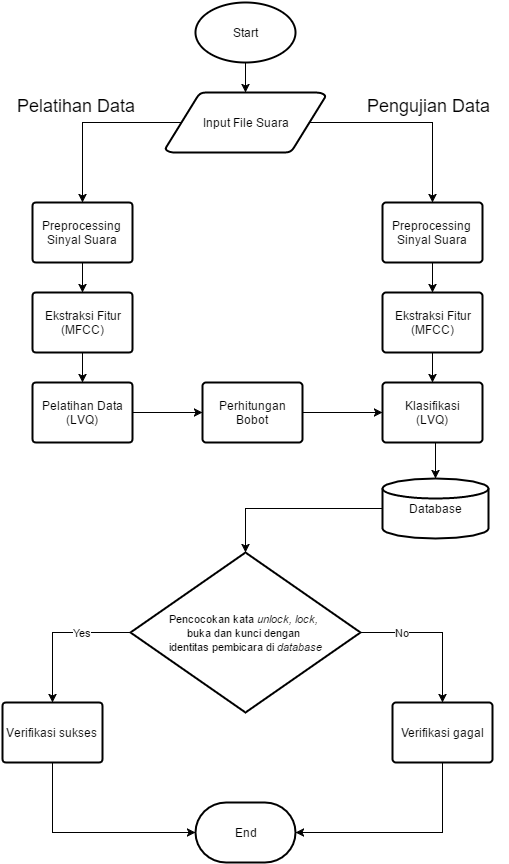

The diagram above was exported from draw.io. Its source (the exported page's mxGraphModel, read from the mxfile embedded in the PNG):
<mxGraphModel dx="880" dy="548" grid="1" gridSize="10" guides="1" tooltips="1" connect="1" arrows="1" fold="1" page="1" pageScale="1" pageWidth="826" pageHeight="1169" background="#ffffff" math="0">
  <root>
    <mxCell id="0" />
    <mxCell id="1" parent="0" />
    <mxCell id="b3cdb575eeeeaa9-13" style="edgeStyle=orthogonalEdgeStyle;rounded=0;html=1;entryX=0.5;entryY=0;entryPerimeter=0;jettySize=auto;orthogonalLoop=1;" edge="1" source="b3cdb575eeeeaa9-14" target="b3cdb575eeeeaa9-16" parent="1">
      <mxGeometry x="413" y="90" as="geometry" />
    </mxCell>
    <mxCell id="b3cdb575eeeeaa9-14" value="Start" style="strokeWidth=2;html=1;shape=mxgraph.flowchart.start_1;whiteSpace=wrap;" vertex="1" parent="1">
      <mxGeometry x="363" y="30" width="100" height="60" as="geometry" />
    </mxCell>
    <mxCell id="b3cdb575eeeeaa9-28" style="edgeStyle=orthogonalEdgeStyle;rounded=0;html=1;exitX=0.095;exitY=0.5;exitPerimeter=0;entryX=0.5;entryY=0;entryPerimeter=0;jettySize=auto;orthogonalLoop=1;" edge="1" parent="1" source="b3cdb575eeeeaa9-16" target="b3cdb575eeeeaa9-18">
      <mxGeometry relative="1" as="geometry" />
    </mxCell>
    <mxCell id="b3cdb575eeeeaa9-29" style="edgeStyle=orthogonalEdgeStyle;rounded=0;html=1;exitX=0.905;exitY=0.5;exitPerimeter=0;entryX=0.5;entryY=0;entryPerimeter=0;jettySize=auto;orthogonalLoop=1;" edge="1" parent="1" source="b3cdb575eeeeaa9-16" target="b3cdb575eeeeaa9-24">
      <mxGeometry relative="1" as="geometry" />
    </mxCell>
    <mxCell id="b3cdb575eeeeaa9-16" value="Input File Suara" style="strokeWidth=2;html=1;shape=mxgraph.flowchart.data;whiteSpace=wrap;" vertex="1" parent="1">
      <mxGeometry x="333" y="120" width="160" height="60" as="geometry" />
    </mxCell>
    <mxCell id="b3cdb575eeeeaa9-17" style="edgeStyle=orthogonalEdgeStyle;rounded=0;html=1;entryX=0.5;entryY=0;entryPerimeter=0;jettySize=auto;orthogonalLoop=1;" edge="1" source="b3cdb575eeeeaa9-18" target="b3cdb575eeeeaa9-20" parent="1">
      <mxGeometry x="250" y="290" as="geometry" />
    </mxCell>
    <mxCell id="b3cdb575eeeeaa9-18" value="Preprocessing Sinyal Suara" style="strokeWidth=2;html=1;shape=mxgraph.flowchart.process;whiteSpace=wrap;" vertex="1" parent="1">
      <mxGeometry x="200" y="230" width="100" height="60" as="geometry" />
    </mxCell>
    <mxCell id="b3cdb575eeeeaa9-19" style="edgeStyle=orthogonalEdgeStyle;rounded=0;html=1;entryX=0.5;entryY=0;entryPerimeter=0;jettySize=auto;orthogonalLoop=1;" edge="1" source="b3cdb575eeeeaa9-20" parent="1">
      <mxGeometry x="250" y="380" as="geometry">
        <mxPoint x="250" y="410" as="targetPoint" />
      </mxGeometry>
    </mxCell>
    <mxCell id="b3cdb575eeeeaa9-20" value="Ekstraksi Fitur&lt;div&gt;(MFCC)&lt;/div&gt;" style="strokeWidth=2;html=1;shape=mxgraph.flowchart.process;whiteSpace=wrap;" vertex="1" parent="1">
      <mxGeometry x="200" y="320" width="100" height="60" as="geometry" />
    </mxCell>
    <mxCell id="b3cdb575eeeeaa9-35" style="edgeStyle=orthogonalEdgeStyle;rounded=0;html=1;exitX=1;exitY=0.5;exitPerimeter=0;entryX=0;entryY=0.5;entryPerimeter=0;jettySize=auto;orthogonalLoop=1;" edge="1" parent="1" source="b3cdb575eeeeaa9-21" target="b3cdb575eeeeaa9-34">
      <mxGeometry relative="1" as="geometry" />
    </mxCell>
    <mxCell id="b3cdb575eeeeaa9-21" value="Pelatihan Data&lt;div&gt;(LVQ)&lt;/div&gt;" style="strokeWidth=2;html=1;shape=mxgraph.flowchart.process;whiteSpace=wrap;" vertex="1" parent="1">
      <mxGeometry x="200" y="410" width="100" height="60" as="geometry" />
    </mxCell>
    <mxCell id="b3cdb575eeeeaa9-23" style="edgeStyle=orthogonalEdgeStyle;rounded=0;html=1;entryX=0.5;entryY=0;entryPerimeter=0;jettySize=auto;orthogonalLoop=1;" edge="1" source="b3cdb575eeeeaa9-24" target="b3cdb575eeeeaa9-26" parent="1">
      <mxGeometry x="600" y="290" as="geometry" />
    </mxCell>
    <mxCell id="b3cdb575eeeeaa9-24" value="Preprocessing Sinyal Suara" style="strokeWidth=2;html=1;shape=mxgraph.flowchart.process;whiteSpace=wrap;" vertex="1" parent="1">
      <mxGeometry x="550" y="230" width="100" height="60" as="geometry" />
    </mxCell>
    <mxCell id="b3cdb575eeeeaa9-33" style="edgeStyle=orthogonalEdgeStyle;rounded=0;html=1;exitX=0.5;exitY=1;exitPerimeter=0;entryX=0.5;entryY=0;entryPerimeter=0;jettySize=auto;orthogonalLoop=1;" edge="1" parent="1" source="b3cdb575eeeeaa9-26" target="b3cdb575eeeeaa9-32">
      <mxGeometry relative="1" as="geometry" />
    </mxCell>
    <mxCell id="b3cdb575eeeeaa9-26" value="Ekstraksi Fitur&lt;div&gt;(MFCC)&lt;/div&gt;" style="strokeWidth=2;html=1;shape=mxgraph.flowchart.process;whiteSpace=wrap;" vertex="1" parent="1">
      <mxGeometry x="550" y="320" width="100" height="60" as="geometry" />
    </mxCell>
    <mxCell id="b3cdb575eeeeaa9-47" style="edgeStyle=orthogonalEdgeStyle;rounded=0;html=1;exitX=0.5;exitY=1;exitPerimeter=0;entryX=0.5;entryY=0;entryPerimeter=0;jettySize=auto;orthogonalLoop=1;" edge="1" parent="1" source="b3cdb575eeeeaa9-32" target="b3cdb575eeeeaa9-37">
      <mxGeometry relative="1" as="geometry" />
    </mxCell>
    <mxCell id="b3cdb575eeeeaa9-32" value="Klasifikasi&lt;div&gt;(LVQ)&lt;/div&gt;" style="strokeWidth=2;html=1;shape=mxgraph.flowchart.process;whiteSpace=wrap;" vertex="1" parent="1">
      <mxGeometry x="550" y="410" width="100" height="60" as="geometry" />
    </mxCell>
    <mxCell id="b3cdb575eeeeaa9-36" style="edgeStyle=orthogonalEdgeStyle;rounded=0;html=1;exitX=1;exitY=0.5;exitPerimeter=0;entryX=0;entryY=0.5;entryPerimeter=0;jettySize=auto;orthogonalLoop=1;" edge="1" parent="1" source="b3cdb575eeeeaa9-34" target="b3cdb575eeeeaa9-32">
      <mxGeometry relative="1" as="geometry" />
    </mxCell>
    <mxCell id="b3cdb575eeeeaa9-34" value="Perhitungan&lt;div&gt;Bobot&lt;/div&gt;" style="strokeWidth=2;html=1;shape=mxgraph.flowchart.process;whiteSpace=wrap;" vertex="1" parent="1">
      <mxGeometry x="370" y="410" width="100" height="60" as="geometry" />
    </mxCell>
    <mxCell id="b3cdb575eeeeaa9-48" style="edgeStyle=orthogonalEdgeStyle;rounded=0;html=1;exitX=0;exitY=0.5;exitPerimeter=0;entryX=0.5;entryY=0;entryPerimeter=0;jettySize=auto;orthogonalLoop=1;" edge="1" parent="1" source="b3cdb575eeeeaa9-37" target="b3cdb575eeeeaa9-40">
      <mxGeometry relative="1" as="geometry" />
    </mxCell>
    <mxCell id="b3cdb575eeeeaa9-37" value="Database" style="strokeWidth=2;html=1;shape=mxgraph.flowchart.database;whiteSpace=wrap;" vertex="1" parent="1">
      <mxGeometry x="550" y="506" width="106" height="60" as="geometry" />
    </mxCell>
    <mxCell id="b3cdb575eeeeaa9-39" value="End" style="strokeWidth=2;html=1;shape=mxgraph.flowchart.terminator;whiteSpace=wrap;" vertex="1" parent="1">
      <mxGeometry x="363" y="830" width="100" height="60" as="geometry" />
    </mxCell>
    <mxCell id="b3cdb575eeeeaa9-40" value="&lt;font style=&quot;font-size: 11px&quot;&gt;Pencocokan kata &lt;i&gt;unlock, lock,&lt;/i&gt;&amp;nbsp;&lt;/font&gt;&lt;div&gt;&lt;font style=&quot;font-size: 11px&quot;&gt;buka dan kunci dengan&amp;nbsp;&lt;/font&gt;&lt;/div&gt;&lt;div&gt;&lt;font style=&quot;font-size: 11px&quot;&gt;identitas pembicara di &lt;i&gt;database&lt;/i&gt;&lt;/font&gt;&lt;/div&gt;" style="strokeWidth=2;html=1;shape=mxgraph.flowchart.decision;whiteSpace=wrap;" vertex="1" parent="1">
      <mxGeometry x="298" y="580" width="230" height="160" as="geometry" />
    </mxCell>
    <mxCell id="b3cdb575eeeeaa9-41" value="Verifikasi sukses" style="strokeWidth=2;html=1;shape=mxgraph.flowchart.process;whiteSpace=wrap;" vertex="1" parent="1">
      <mxGeometry x="170" y="730" width="100" height="60" as="geometry" />
    </mxCell>
    <mxCell id="b3cdb575eeeeaa9-42" value="Yes" style="edgeStyle=orthogonalEdgeStyle;rounded=0;html=1;entryX=0.5;entryY=0;entryPerimeter=0;jettySize=auto;orthogonalLoop=1;" edge="1" source="b3cdb575eeeeaa9-40" target="b3cdb575eeeeaa9-41" parent="1">
      <mxGeometry as="geometry">
        <mxPoint x="-9" y="-35" as="offset" />
      </mxGeometry>
    </mxCell>
    <mxCell id="b3cdb575eeeeaa9-43" value="Verifikasi gagal" style="strokeWidth=2;html=1;shape=mxgraph.flowchart.process;whiteSpace=wrap;" vertex="1" parent="1">
      <mxGeometry x="560" y="730" width="100" height="60" as="geometry" />
    </mxCell>
    <mxCell id="b3cdb575eeeeaa9-44" value="No" style="edgeStyle=orthogonalEdgeStyle;rounded=0;html=1;exitX=1;exitY=0.5;exitPerimeter=0;entryX=0.5;entryY=0;entryPerimeter=0;jettySize=auto;orthogonalLoop=1;" edge="1" source="b3cdb575eeeeaa9-40" target="b3cdb575eeeeaa9-43" parent="1">
      <mxGeometry as="geometry">
        <mxPoint x="1" y="-35" as="offset" />
      </mxGeometry>
    </mxCell>
    <mxCell id="b3cdb575eeeeaa9-45" style="rounded=0;html=1;entryX=0;entryY=0.5;entryPerimeter=0;jettySize=auto;orthogonalLoop=1;edgeStyle=orthogonalEdgeStyle;exitX=0.5;exitY=1;exitPerimeter=0;" edge="1" source="b3cdb575eeeeaa9-41" target="b3cdb575eeeeaa9-39" parent="1">
      <mxGeometry x="220" y="790" as="geometry">
        <Array as="points">
          <mxPoint x="220" y="860" />
        </Array>
      </mxGeometry>
    </mxCell>
    <mxCell id="b3cdb575eeeeaa9-46" style="edgeStyle=orthogonalEdgeStyle;rounded=0;html=1;entryX=1;entryY=0.5;entryPerimeter=0;jettySize=auto;orthogonalLoop=1;exitX=0.5;exitY=1;exitPerimeter=0;" edge="1" source="b3cdb575eeeeaa9-43" target="b3cdb575eeeeaa9-39" parent="1">
      <mxGeometry x="463" y="790" as="geometry">
        <Array as="points">
          <mxPoint x="610" y="860" />
        </Array>
      </mxGeometry>
    </mxCell>
    <mxCell id="b3cdb575eeeeaa9-49" value="&lt;font style=&quot;font-size: 18px&quot;&gt;Pelatihan Data&lt;/font&gt;" style="text;html=1;resizable=0;points=[];autosize=1;align=left;verticalAlign=top;spacingTop=-4;" vertex="1" parent="1">
      <mxGeometry x="185" y="123" width="130" height="20" as="geometry" />
    </mxCell>
    <mxCell id="b3cdb575eeeeaa9-50" value="&lt;font style=&quot;font-size: 18px&quot;&gt;Pengujian Data&lt;/font&gt;" style="text;html=1;resizable=0;points=[];autosize=1;align=left;verticalAlign=top;spacingTop=-4;" vertex="1" parent="1">
      <mxGeometry x="535" y="123" width="140" height="20" as="geometry" />
    </mxCell>
  </root>
</mxGraphModel>